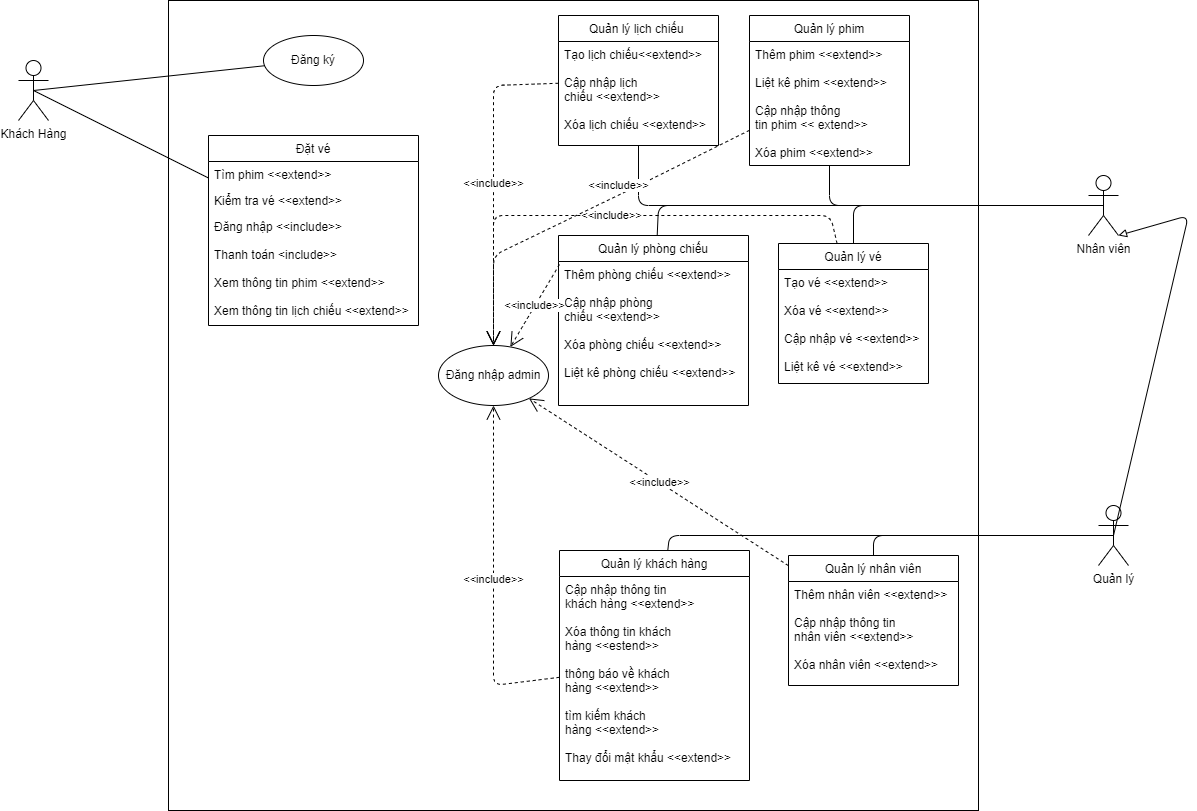

The diagram above was exported from draw.io. Its source (the exported page's mxGraphModel, read from the mxfile embedded in the PNG):
<mxGraphModel dx="1422" dy="1969" grid="1" gridSize="10" guides="1" tooltips="1" connect="1" arrows="1" fold="1" page="1" pageScale="1" pageWidth="827" pageHeight="1169" math="0" shadow="0">
  <root>
    <mxCell id="0" />
    <mxCell id="1" parent="0" />
    <mxCell id="hP6pt6xBtOdLzH_rdnFr-1" value="&lt;span style=&quot;color: rgba(0 , 0 , 0 , 0) ; font-family: monospace ; font-size: 0px&quot;&gt;%3CmxGraphModel%3E%3Croot%3E%3CmxCell%20id%3D%220%22%2F%3E%3CmxCell%20id%3D%221%22%20parent%3D%220%22%2F%3E%3CmxCell%20id%3D%222%22%20value%3D%22%26amp%3Blt%3B%26amp%3Blt%3Binclude%26amp%3Bgt%3B%26amp%3Bgt%3B%22%20style%3D%22endArrow%3Dopen%3BendSize%3D12%3Bdashed%3D1%3Bhtml%3D1%3Bshadow%3D0%3BfontColor%3D%23000000%3BstrokeColor%3D%23000000%3B%22%20edge%3D%221%22%20parent%3D%221%22%3E%3CmxGeometry%20width%3D%22160%22%20relative%3D%221%22%20as%3D%22geometry%22%3E%3CmxPoint%20x%3D%221120%22%20y%3D%2253.48684210526312%22%20as%3D%22sourcePoint%22%2F%3E%3CmxPoint%20x%3D%22858.1044472172703%22%20y%3D%22-136.04283425065978%22%20as%3D%22targetPoint%22%2F%3E%3C%2FmxGeometry%3E%3C%2FmxCell%3E%3C%2Froot%3E%3C%2FmxGraphModel%3E&lt;/span&gt;" style="whiteSpace=wrap;html=1;aspect=fixed;" vertex="1" parent="1">
      <mxGeometry x="500" y="-535" width="810" height="810" as="geometry" />
    </mxCell>
    <mxCell id="hP6pt6xBtOdLzH_rdnFr-2" value="Khách Hàng" style="shape=umlActor;verticalLabelPosition=bottom;verticalAlign=top;html=1;outlineConnect=0;" vertex="1" parent="1">
      <mxGeometry x="350" y="-475" width="30" height="60" as="geometry" />
    </mxCell>
    <mxCell id="hP6pt6xBtOdLzH_rdnFr-3" value="Đặt vé" style="swimlane;fontStyle=0;childLayout=stackLayout;horizontal=1;startSize=26;horizontalStack=0;resizeParent=1;resizeParentMax=0;resizeLast=0;collapsible=1;marginBottom=0;" vertex="1" parent="1">
      <mxGeometry x="540" y="-400" width="210" height="190" as="geometry">
        <mxRectangle x="190" y="220" width="70" height="26" as="alternateBounds" />
      </mxGeometry>
    </mxCell>
    <mxCell id="hP6pt6xBtOdLzH_rdnFr-4" value="Tìm phim &lt;&lt;extend&gt;&gt;   " style="text;strokeColor=none;fillColor=none;align=left;verticalAlign=top;spacingLeft=4;spacingRight=4;overflow=hidden;rotatable=0;points=[[0,0.5],[1,0.5]];portConstraint=eastwest;" vertex="1" parent="hP6pt6xBtOdLzH_rdnFr-3">
      <mxGeometry y="26" width="210" height="26" as="geometry" />
    </mxCell>
    <mxCell id="hP6pt6xBtOdLzH_rdnFr-5" value="Kiểm tra vé &lt;&lt;extend&gt;&gt; " style="text;strokeColor=none;fillColor=none;align=left;verticalAlign=top;spacingLeft=4;spacingRight=4;overflow=hidden;rotatable=0;points=[[0,0.5],[1,0.5]];portConstraint=eastwest;" vertex="1" parent="hP6pt6xBtOdLzH_rdnFr-3">
      <mxGeometry y="52" width="210" height="26" as="geometry" />
    </mxCell>
    <mxCell id="hP6pt6xBtOdLzH_rdnFr-6" value="Đăng nhập &lt;&lt;include&gt;&gt;&#10;&#10;Thanh toán &lt;include&gt;&gt;&#10;&#10;Xem thông tin phim &lt;&lt;extend&gt;&gt;&#10;&#10;Xem thông tin lịch chiếu &lt;&lt;extend&gt;&gt;&#10;" style="text;strokeColor=none;fillColor=none;align=left;verticalAlign=top;spacingLeft=4;spacingRight=4;overflow=hidden;rotatable=0;points=[[0,0.5],[1,0.5]];portConstraint=eastwest;" vertex="1" parent="hP6pt6xBtOdLzH_rdnFr-3">
      <mxGeometry y="78" width="210" height="112" as="geometry" />
    </mxCell>
    <mxCell id="hP6pt6xBtOdLzH_rdnFr-12" value="" style="endArrow=none;html=1;exitX=0.5;exitY=0.5;exitDx=0;exitDy=0;exitPerimeter=0;" edge="1" parent="1" source="hP6pt6xBtOdLzH_rdnFr-2" target="hP6pt6xBtOdLzH_rdnFr-3">
      <mxGeometry width="50" height="50" relative="1" as="geometry">
        <mxPoint x="400" y="520" as="sourcePoint" />
        <mxPoint x="450" y="470" as="targetPoint" />
      </mxGeometry>
    </mxCell>
    <mxCell id="hP6pt6xBtOdLzH_rdnFr-14" value="Đăng ký" style="ellipse;whiteSpace=wrap;html=1;" vertex="1" parent="1">
      <mxGeometry x="595" y="-500" width="100" height="50" as="geometry" />
    </mxCell>
    <mxCell id="hP6pt6xBtOdLzH_rdnFr-15" value="Nhân viên" style="shape=umlActor;verticalLabelPosition=bottom;verticalAlign=top;html=1;outlineConnect=0;" vertex="1" parent="1">
      <mxGeometry x="1420" y="-360" width="30" height="60" as="geometry" />
    </mxCell>
    <mxCell id="hP6pt6xBtOdLzH_rdnFr-16" value="Quản lý" style="shape=umlActor;verticalLabelPosition=bottom;verticalAlign=top;html=1;outlineConnect=0;" vertex="1" parent="1">
      <mxGeometry x="1430" y="-30" width="30" height="60" as="geometry" />
    </mxCell>
    <mxCell id="hP6pt6xBtOdLzH_rdnFr-17" value="Quản lý khách hàng" style="swimlane;fontStyle=0;childLayout=stackLayout;horizontal=1;startSize=26;horizontalStack=0;resizeParent=1;resizeParentMax=0;resizeLast=0;collapsible=1;marginBottom=0;" vertex="1" parent="1">
      <mxGeometry x="891" y="15" width="190" height="230" as="geometry" />
    </mxCell>
    <mxCell id="hP6pt6xBtOdLzH_rdnFr-18" value="Cập nhập thông tin &#10;khách hàng &lt;&lt;extend&gt;&gt;&#10;&#10;Xóa thông tin khách &#10;hàng &lt;&lt;estend&gt;&gt;&#10;&#10;thông báo về khách&#10;hàng &lt;&lt;extend&gt;&gt;&#10;&#10;tìm kiếm khách&#10;hàng &lt;&lt;extend&gt;&gt;&#10;&#10;Thay đổi mật khẩu &lt;&lt;extend&gt;&gt;" style="text;strokeColor=none;fillColor=none;align=left;verticalAlign=top;spacingLeft=4;spacingRight=4;overflow=hidden;rotatable=0;points=[[0,0.5],[1,0.5]];portConstraint=eastwest;" vertex="1" parent="hP6pt6xBtOdLzH_rdnFr-17">
      <mxGeometry y="26" width="190" height="204" as="geometry" />
    </mxCell>
    <mxCell id="hP6pt6xBtOdLzH_rdnFr-21" value="Đăng nhập admin" style="ellipse;whiteSpace=wrap;html=1;" vertex="1" parent="1">
      <mxGeometry x="770" y="-190" width="110" height="60" as="geometry" />
    </mxCell>
    <mxCell id="hP6pt6xBtOdLzH_rdnFr-23" value="" style="endArrow=none;html=1;entryX=0.5;entryY=0.5;entryDx=0;entryDy=0;entryPerimeter=0;" edge="1" parent="1" source="hP6pt6xBtOdLzH_rdnFr-17" target="hP6pt6xBtOdLzH_rdnFr-16">
      <mxGeometry width="50" height="50" relative="1" as="geometry">
        <mxPoint x="870" y="-110" as="sourcePoint" />
        <mxPoint x="920" y="-160" as="targetPoint" />
        <Array as="points">
          <mxPoint x="1001" />
        </Array>
      </mxGeometry>
    </mxCell>
    <mxCell id="hP6pt6xBtOdLzH_rdnFr-24" value="Quản lý nhân viên" style="swimlane;fontStyle=0;childLayout=stackLayout;horizontal=1;startSize=26;horizontalStack=0;resizeParent=1;resizeParentMax=0;resizeLast=0;collapsible=1;marginBottom=0;" vertex="1" parent="1">
      <mxGeometry x="1120" y="20" width="170" height="130" as="geometry" />
    </mxCell>
    <mxCell id="hP6pt6xBtOdLzH_rdnFr-26" value="Thêm nhân viên &lt;&lt;extend&gt;&gt;&#10;&#10;Cập nhập thông tin &#10;nhân viên &lt;&lt;extend&gt;&gt;&#10;&#10;Xóa nhân viên &lt;&lt;extend&gt;&gt;" style="text;strokeColor=none;fillColor=none;align=left;verticalAlign=top;spacingLeft=4;spacingRight=4;overflow=hidden;rotatable=0;points=[[0,0.5],[1,0.5]];portConstraint=eastwest;" vertex="1" parent="hP6pt6xBtOdLzH_rdnFr-24">
      <mxGeometry y="26" width="170" height="104" as="geometry" />
    </mxCell>
    <mxCell id="hP6pt6xBtOdLzH_rdnFr-28" value="" style="endArrow=none;html=1;entryX=0.5;entryY=0.5;entryDx=0;entryDy=0;entryPerimeter=0;" edge="1" parent="1" source="hP6pt6xBtOdLzH_rdnFr-24" target="hP6pt6xBtOdLzH_rdnFr-16">
      <mxGeometry width="50" height="50" relative="1" as="geometry">
        <mxPoint x="870" y="-10" as="sourcePoint" />
        <mxPoint x="920" y="-60" as="targetPoint" />
        <Array as="points">
          <mxPoint x="1205" />
        </Array>
      </mxGeometry>
    </mxCell>
    <mxCell id="hP6pt6xBtOdLzH_rdnFr-29" value="Quản lý phim" style="swimlane;fontStyle=0;childLayout=stackLayout;horizontal=1;startSize=26;horizontalStack=0;resizeParent=1;resizeParentMax=0;resizeLast=0;collapsible=1;marginBottom=0;" vertex="1" parent="1">
      <mxGeometry x="1081" y="-520" width="160" height="150" as="geometry" />
    </mxCell>
    <mxCell id="hP6pt6xBtOdLzH_rdnFr-30" value="Thêm phim &lt;&lt;extend&gt;&gt;&#10;&#10;Liệt kê phim &lt;&lt;extend&gt;&gt;&#10;&#10;Cập nhập thông&#10;tin phim &lt;&lt; extend&gt;&gt;&#10;&#10;Xóa phim &lt;&lt;extend&gt;&gt;" style="text;strokeColor=none;fillColor=none;align=left;verticalAlign=top;spacingLeft=4;spacingRight=4;overflow=hidden;rotatable=0;points=[[0,0.5],[1,0.5]];portConstraint=eastwest;" vertex="1" parent="hP6pt6xBtOdLzH_rdnFr-29">
      <mxGeometry y="26" width="160" height="124" as="geometry" />
    </mxCell>
    <mxCell id="hP6pt6xBtOdLzH_rdnFr-34" value="" style="endArrow=none;html=1;entryX=0.5;entryY=0.5;entryDx=0;entryDy=0;entryPerimeter=0;" edge="1" parent="1" source="hP6pt6xBtOdLzH_rdnFr-29" target="hP6pt6xBtOdLzH_rdnFr-15">
      <mxGeometry width="50" height="50" relative="1" as="geometry">
        <mxPoint x="870" y="-110" as="sourcePoint" />
        <mxPoint x="920" y="-160" as="targetPoint" />
        <Array as="points">
          <mxPoint x="1161" y="-330" />
        </Array>
      </mxGeometry>
    </mxCell>
    <mxCell id="hP6pt6xBtOdLzH_rdnFr-35" value="" style="endArrow=block;html=1;exitX=0.5;exitY=0.5;exitDx=0;exitDy=0;exitPerimeter=0;fontColor=#FFFFFF;shadow=0;endFill=0;entryX=1;entryY=1;entryDx=0;entryDy=0;entryPerimeter=0;" edge="1" parent="1" source="hP6pt6xBtOdLzH_rdnFr-16" target="hP6pt6xBtOdLzH_rdnFr-15">
      <mxGeometry width="50" height="50" relative="1" as="geometry">
        <mxPoint x="870" y="-110" as="sourcePoint" />
        <mxPoint x="1410" y="-320" as="targetPoint" />
        <Array as="points">
          <mxPoint x="1520" y="-320" />
        </Array>
      </mxGeometry>
    </mxCell>
    <mxCell id="hP6pt6xBtOdLzH_rdnFr-36" value="Quản lý lịch chiếu " style="swimlane;fontStyle=0;childLayout=stackLayout;horizontal=1;startSize=26;horizontalStack=0;resizeParent=1;resizeParentMax=0;resizeLast=0;collapsible=1;marginBottom=0;" vertex="1" parent="1">
      <mxGeometry x="890" y="-520" width="160" height="130" as="geometry" />
    </mxCell>
    <mxCell id="hP6pt6xBtOdLzH_rdnFr-37" value="Tạo lịch chiếu&lt;&lt;extend&gt;&gt;&#10;&#10;Cập nhập lịch&#10;chiếu &lt;&lt;extend&gt;&gt;&#10;&#10;Xóa lịch chiếu &lt;&lt;extend&gt;&gt;" style="text;strokeColor=none;fillColor=none;align=left;verticalAlign=top;spacingLeft=4;spacingRight=4;overflow=hidden;rotatable=0;points=[[0,0.5],[1,0.5]];portConstraint=eastwest;" vertex="1" parent="hP6pt6xBtOdLzH_rdnFr-36">
      <mxGeometry y="26" width="160" height="104" as="geometry" />
    </mxCell>
    <mxCell id="hP6pt6xBtOdLzH_rdnFr-42" value="" style="endArrow=none;html=1;shadow=0;fontColor=#000000;entryX=0.5;entryY=0.5;entryDx=0;entryDy=0;entryPerimeter=0;" edge="1" parent="1" source="hP6pt6xBtOdLzH_rdnFr-36" target="hP6pt6xBtOdLzH_rdnFr-15">
      <mxGeometry width="50" height="50" relative="1" as="geometry">
        <mxPoint x="860" y="-110" as="sourcePoint" />
        <mxPoint x="910" y="-160" as="targetPoint" />
        <Array as="points">
          <mxPoint x="970" y="-330" />
        </Array>
      </mxGeometry>
    </mxCell>
    <mxCell id="hP6pt6xBtOdLzH_rdnFr-44" value="Quản lý phòng chiếu" style="swimlane;fontStyle=0;childLayout=stackLayout;horizontal=1;startSize=26;horizontalStack=0;resizeParent=1;resizeParentMax=0;resizeLast=0;collapsible=1;marginBottom=0;fontColor=#000000;" vertex="1" parent="1">
      <mxGeometry x="890" y="-300" width="190" height="170" as="geometry" />
    </mxCell>
    <mxCell id="hP6pt6xBtOdLzH_rdnFr-45" value="Thêm phòng chiếu &lt;&lt;extend&gt;&gt;&#10;&#10;Cập nhập phòng&#10;chiếu &lt;&lt;extend&gt;&gt;&#10;&#10;Xóa phòng chiếu &lt;&lt;extend&gt;&gt;&#10;&#10;Liệt kê phòng chiếu &lt;&lt;extend&gt;&gt;" style="text;strokeColor=none;fillColor=none;align=left;verticalAlign=top;spacingLeft=4;spacingRight=4;overflow=hidden;rotatable=0;points=[[0,0.5],[1,0.5]];portConstraint=eastwest;" vertex="1" parent="hP6pt6xBtOdLzH_rdnFr-44">
      <mxGeometry y="26" width="190" height="144" as="geometry" />
    </mxCell>
    <mxCell id="hP6pt6xBtOdLzH_rdnFr-48" value="" style="endArrow=none;html=1;shadow=0;fontColor=#000000;strokeColor=#000000;entryX=0.5;entryY=0.5;entryDx=0;entryDy=0;entryPerimeter=0;" edge="1" parent="1" source="hP6pt6xBtOdLzH_rdnFr-44" target="hP6pt6xBtOdLzH_rdnFr-15">
      <mxGeometry width="50" height="50" relative="1" as="geometry">
        <mxPoint x="740" y="-70" as="sourcePoint" />
        <mxPoint x="790" y="-120" as="targetPoint" />
        <Array as="points">
          <mxPoint x="990" y="-330" />
        </Array>
      </mxGeometry>
    </mxCell>
    <mxCell id="hP6pt6xBtOdLzH_rdnFr-49" value="Quản lý vé" style="swimlane;fontStyle=0;childLayout=stackLayout;horizontal=1;startSize=26;horizontalStack=0;resizeParent=1;resizeParentMax=0;resizeLast=0;collapsible=1;marginBottom=0;fontColor=#000000;" vertex="1" parent="1">
      <mxGeometry x="1110" y="-292" width="150" height="140" as="geometry" />
    </mxCell>
    <mxCell id="hP6pt6xBtOdLzH_rdnFr-50" value="Tạo vé &lt;&lt;extend&gt;&gt;&#10;&#10;Xóa vé &lt;&lt;extend&gt;&gt;&#10;&#10;Cập nhập vé &lt;&lt;extend&gt;&gt;&#10;&#10;Liệt kê vé &lt;&lt;extend&gt;&gt;" style="text;strokeColor=none;fillColor=none;align=left;verticalAlign=top;spacingLeft=4;spacingRight=4;overflow=hidden;rotatable=0;points=[[0,0.5],[1,0.5]];portConstraint=eastwest;" vertex="1" parent="hP6pt6xBtOdLzH_rdnFr-49">
      <mxGeometry y="26" width="150" height="114" as="geometry" />
    </mxCell>
    <mxCell id="hP6pt6xBtOdLzH_rdnFr-53" value="" style="endArrow=none;html=1;shadow=0;fontColor=#000000;strokeColor=#000000;entryX=0.5;entryY=0.5;entryDx=0;entryDy=0;entryPerimeter=0;" edge="1" parent="1" source="hP6pt6xBtOdLzH_rdnFr-49" target="hP6pt6xBtOdLzH_rdnFr-15">
      <mxGeometry width="50" height="50" relative="1" as="geometry">
        <mxPoint x="800" y="-70" as="sourcePoint" />
        <mxPoint x="850" y="-120" as="targetPoint" />
        <Array as="points">
          <mxPoint x="1185" y="-330" />
        </Array>
      </mxGeometry>
    </mxCell>
    <mxCell id="hP6pt6xBtOdLzH_rdnFr-55" value="" style="endArrow=none;html=1;shadow=0;fontColor=#000000;strokeColor=#000000;exitX=0.5;exitY=0.5;exitDx=0;exitDy=0;exitPerimeter=0;" edge="1" parent="1" source="hP6pt6xBtOdLzH_rdnFr-2" target="hP6pt6xBtOdLzH_rdnFr-14">
      <mxGeometry width="50" height="50" relative="1" as="geometry">
        <mxPoint x="800" y="-70" as="sourcePoint" />
        <mxPoint x="850" y="-120" as="targetPoint" />
      </mxGeometry>
    </mxCell>
    <mxCell id="hP6pt6xBtOdLzH_rdnFr-56" value="&amp;lt;&amp;lt;include&amp;gt;&amp;gt;" style="endArrow=open;endSize=12;dashed=1;html=1;shadow=0;fontColor=#000000;strokeColor=#000000;" edge="1" parent="1" source="hP6pt6xBtOdLzH_rdnFr-17" target="hP6pt6xBtOdLzH_rdnFr-21">
      <mxGeometry width="160" relative="1" as="geometry">
        <mxPoint x="780" y="-50" as="sourcePoint" />
        <mxPoint x="940" y="-50" as="targetPoint" />
        <Array as="points">
          <mxPoint x="825" y="150" />
        </Array>
      </mxGeometry>
    </mxCell>
    <mxCell id="hP6pt6xBtOdLzH_rdnFr-57" value="&amp;lt;&amp;lt;include&amp;gt;&amp;gt;" style="endArrow=open;endSize=12;dashed=1;html=1;shadow=0;fontColor=#000000;strokeColor=#000000;" edge="1" parent="1" source="hP6pt6xBtOdLzH_rdnFr-24" target="hP6pt6xBtOdLzH_rdnFr-21">
      <mxGeometry width="160" relative="1" as="geometry">
        <mxPoint x="998.7223529411766" y="14.25" as="sourcePoint" />
        <mxPoint x="890.0021618555078" y="-130.0031315868382" as="targetPoint" />
      </mxGeometry>
    </mxCell>
    <mxCell id="hP6pt6xBtOdLzH_rdnFr-58" value="&amp;lt;&amp;lt;include&amp;gt;&amp;gt;" style="endArrow=open;endSize=12;dashed=1;html=1;shadow=0;fontColor=#000000;strokeColor=#000000;" edge="1" parent="1" source="hP6pt6xBtOdLzH_rdnFr-36" target="hP6pt6xBtOdLzH_rdnFr-21">
      <mxGeometry width="160" relative="1" as="geometry">
        <mxPoint x="1130" y="75.41666666666674" as="sourcePoint" />
        <mxPoint x="832.5646657419175" y="-98.0872783172149" as="targetPoint" />
        <Array as="points">
          <mxPoint x="825" y="-450" />
        </Array>
      </mxGeometry>
    </mxCell>
    <mxCell id="hP6pt6xBtOdLzH_rdnFr-59" value="&amp;lt;&amp;lt;include&amp;gt;&amp;gt;" style="endArrow=open;endSize=12;dashed=1;html=1;shadow=0;fontColor=#000000;strokeColor=#000000;" edge="1" parent="1" source="hP6pt6xBtOdLzH_rdnFr-49" target="hP6pt6xBtOdLzH_rdnFr-21">
      <mxGeometry width="160" relative="1" as="geometry">
        <mxPoint x="1130" y="63.48684210526312" as="sourcePoint" />
        <mxPoint x="868.1044472172703" y="-126.04283425065978" as="targetPoint" />
        <Array as="points">
          <mxPoint x="1162" y="-320" />
          <mxPoint x="825" y="-320" />
        </Array>
      </mxGeometry>
    </mxCell>
    <mxCell id="hP6pt6xBtOdLzH_rdnFr-61" value="&amp;lt;&amp;lt;include&amp;gt;&amp;gt;" style="endArrow=open;endSize=12;dashed=1;html=1;shadow=0;fontColor=#000000;strokeColor=#000000;" edge="1" parent="1" source="hP6pt6xBtOdLzH_rdnFr-29" target="hP6pt6xBtOdLzH_rdnFr-21">
      <mxGeometry x="-0.2427" y="-9" width="160" relative="1" as="geometry">
        <mxPoint x="1110" y="99.52684210526311" as="sourcePoint" />
        <mxPoint x="848.1044472172703" y="-90.00283425065979" as="targetPoint" />
        <Array as="points">
          <mxPoint x="970" y="-350" />
          <mxPoint x="825" y="-280" />
        </Array>
        <mxPoint as="offset" />
      </mxGeometry>
    </mxCell>
    <mxCell id="hP6pt6xBtOdLzH_rdnFr-62" value="&amp;lt;&amp;lt;include&amp;gt;&amp;gt;" style="endArrow=open;endSize=12;dashed=1;html=1;shadow=0;fontColor=#000000;strokeColor=#000000;exitX=0.005;exitY=0.021;exitDx=0;exitDy=0;exitPerimeter=0;" edge="1" parent="1" source="hP6pt6xBtOdLzH_rdnFr-45" target="hP6pt6xBtOdLzH_rdnFr-21">
      <mxGeometry width="160" relative="1" as="geometry">
        <mxPoint x="1100.95" y="109.52684210526311" as="sourcePoint" />
        <mxPoint x="839.0544472172703" y="-80.00283425065979" as="targetPoint" />
      </mxGeometry>
    </mxCell>
  </root>
</mxGraphModel>